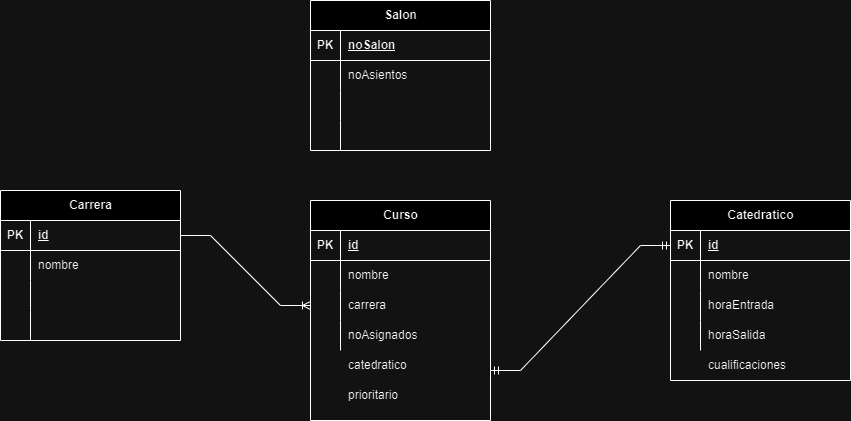

The diagram above was exported from draw.io. Its source (the exported page's mxGraphModel, read from the mxfile embedded in the PNG):
<mxGraphModel dx="1393" dy="758" grid="1" gridSize="10" guides="1" tooltips="1" connect="1" arrows="1" fold="1" page="1" pageScale="1" pageWidth="850" pageHeight="1100" math="0" shadow="0">
  <root>
    <mxCell id="0" />
    <mxCell id="1" parent="0" />
    <mxCell id="C6OWwZ4hGTSjg26LLjZ4-4" value="" style="edgeStyle=entityRelationEdgeStyle;fontSize=12;html=1;endArrow=ERoneToMany;rounded=0;entryX=0;entryY=0.5;entryDx=0;entryDy=0;exitX=1;exitY=0.5;exitDx=0;exitDy=0;" edge="1" parent="1" source="C6OWwZ4hGTSjg26LLjZ4-7" target="C6OWwZ4hGTSjg26LLjZ4-26">
      <mxGeometry width="100" height="100" relative="1" as="geometry">
        <mxPoint x="190" y="470" as="sourcePoint" />
        <mxPoint x="310" y="530" as="targetPoint" />
        <Array as="points">
          <mxPoint x="200" y="470" />
        </Array>
      </mxGeometry>
    </mxCell>
    <mxCell id="C6OWwZ4hGTSjg26LLjZ4-5" value="" style="edgeStyle=entityRelationEdgeStyle;fontSize=12;html=1;endArrow=ERmandOne;startArrow=ERmandOne;rounded=0;" edge="1" parent="1" target="C6OWwZ4hGTSjg26LLjZ4-35">
      <mxGeometry width="100" height="100" relative="1" as="geometry">
        <mxPoint x="500" y="580" as="sourcePoint" />
        <mxPoint x="670" y="430" as="targetPoint" />
        <Array as="points">
          <mxPoint x="500" y="580" />
        </Array>
      </mxGeometry>
    </mxCell>
    <mxCell id="C6OWwZ4hGTSjg26LLjZ4-6" value="Carrera" style="shape=table;startSize=30;container=1;collapsible=1;childLayout=tableLayout;fixedRows=1;rowLines=0;fontStyle=1;align=center;resizeLast=1;html=1;" vertex="1" parent="1">
      <mxGeometry x="10" y="400" width="180" height="150" as="geometry" />
    </mxCell>
    <mxCell id="C6OWwZ4hGTSjg26LLjZ4-7" value="" style="shape=tableRow;horizontal=0;startSize=0;swimlaneHead=0;swimlaneBody=0;fillColor=none;collapsible=0;dropTarget=0;points=[[0,0.5],[1,0.5]];portConstraint=eastwest;top=0;left=0;right=0;bottom=1;" vertex="1" parent="C6OWwZ4hGTSjg26LLjZ4-6">
      <mxGeometry y="30" width="180" height="30" as="geometry" />
    </mxCell>
    <mxCell id="C6OWwZ4hGTSjg26LLjZ4-8" value="PK" style="shape=partialRectangle;connectable=0;fillColor=none;top=0;left=0;bottom=0;right=0;fontStyle=1;overflow=hidden;whiteSpace=wrap;html=1;" vertex="1" parent="C6OWwZ4hGTSjg26LLjZ4-7">
      <mxGeometry width="30" height="30" as="geometry">
        <mxRectangle width="30" height="30" as="alternateBounds" />
      </mxGeometry>
    </mxCell>
    <mxCell id="C6OWwZ4hGTSjg26LLjZ4-9" value="id" style="shape=partialRectangle;connectable=0;fillColor=none;top=0;left=0;bottom=0;right=0;align=left;spacingLeft=6;fontStyle=5;overflow=hidden;whiteSpace=wrap;html=1;" vertex="1" parent="C6OWwZ4hGTSjg26LLjZ4-7">
      <mxGeometry x="30" width="150" height="30" as="geometry">
        <mxRectangle width="150" height="30" as="alternateBounds" />
      </mxGeometry>
    </mxCell>
    <mxCell id="C6OWwZ4hGTSjg26LLjZ4-10" value="" style="shape=tableRow;horizontal=0;startSize=0;swimlaneHead=0;swimlaneBody=0;fillColor=none;collapsible=0;dropTarget=0;points=[[0,0.5],[1,0.5]];portConstraint=eastwest;top=0;left=0;right=0;bottom=0;" vertex="1" parent="C6OWwZ4hGTSjg26LLjZ4-6">
      <mxGeometry y="60" width="180" height="30" as="geometry" />
    </mxCell>
    <mxCell id="C6OWwZ4hGTSjg26LLjZ4-11" value="" style="shape=partialRectangle;connectable=0;fillColor=none;top=0;left=0;bottom=0;right=0;editable=1;overflow=hidden;whiteSpace=wrap;html=1;" vertex="1" parent="C6OWwZ4hGTSjg26LLjZ4-10">
      <mxGeometry width="30" height="30" as="geometry">
        <mxRectangle width="30" height="30" as="alternateBounds" />
      </mxGeometry>
    </mxCell>
    <mxCell id="C6OWwZ4hGTSjg26LLjZ4-12" value="nombre" style="shape=partialRectangle;connectable=0;fillColor=none;top=0;left=0;bottom=0;right=0;align=left;spacingLeft=6;overflow=hidden;whiteSpace=wrap;html=1;" vertex="1" parent="C6OWwZ4hGTSjg26LLjZ4-10">
      <mxGeometry x="30" width="150" height="30" as="geometry">
        <mxRectangle width="150" height="30" as="alternateBounds" />
      </mxGeometry>
    </mxCell>
    <mxCell id="C6OWwZ4hGTSjg26LLjZ4-13" value="" style="shape=tableRow;horizontal=0;startSize=0;swimlaneHead=0;swimlaneBody=0;fillColor=none;collapsible=0;dropTarget=0;points=[[0,0.5],[1,0.5]];portConstraint=eastwest;top=0;left=0;right=0;bottom=0;" vertex="1" parent="C6OWwZ4hGTSjg26LLjZ4-6">
      <mxGeometry y="90" width="180" height="30" as="geometry" />
    </mxCell>
    <mxCell id="C6OWwZ4hGTSjg26LLjZ4-14" value="" style="shape=partialRectangle;connectable=0;fillColor=none;top=0;left=0;bottom=0;right=0;editable=1;overflow=hidden;whiteSpace=wrap;html=1;" vertex="1" parent="C6OWwZ4hGTSjg26LLjZ4-13">
      <mxGeometry width="30" height="30" as="geometry">
        <mxRectangle width="30" height="30" as="alternateBounds" />
      </mxGeometry>
    </mxCell>
    <mxCell id="C6OWwZ4hGTSjg26LLjZ4-15" value="" style="shape=partialRectangle;connectable=0;fillColor=none;top=0;left=0;bottom=0;right=0;align=left;spacingLeft=6;overflow=hidden;whiteSpace=wrap;html=1;" vertex="1" parent="C6OWwZ4hGTSjg26LLjZ4-13">
      <mxGeometry x="30" width="150" height="30" as="geometry">
        <mxRectangle width="150" height="30" as="alternateBounds" />
      </mxGeometry>
    </mxCell>
    <mxCell id="C6OWwZ4hGTSjg26LLjZ4-16" value="" style="shape=tableRow;horizontal=0;startSize=0;swimlaneHead=0;swimlaneBody=0;fillColor=none;collapsible=0;dropTarget=0;points=[[0,0.5],[1,0.5]];portConstraint=eastwest;top=0;left=0;right=0;bottom=0;" vertex="1" parent="C6OWwZ4hGTSjg26LLjZ4-6">
      <mxGeometry y="120" width="180" height="30" as="geometry" />
    </mxCell>
    <mxCell id="C6OWwZ4hGTSjg26LLjZ4-17" value="" style="shape=partialRectangle;connectable=0;fillColor=none;top=0;left=0;bottom=0;right=0;editable=1;overflow=hidden;whiteSpace=wrap;html=1;" vertex="1" parent="C6OWwZ4hGTSjg26LLjZ4-16">
      <mxGeometry width="30" height="30" as="geometry">
        <mxRectangle width="30" height="30" as="alternateBounds" />
      </mxGeometry>
    </mxCell>
    <mxCell id="C6OWwZ4hGTSjg26LLjZ4-18" value="" style="shape=partialRectangle;connectable=0;fillColor=none;top=0;left=0;bottom=0;right=0;align=left;spacingLeft=6;overflow=hidden;whiteSpace=wrap;html=1;" vertex="1" parent="C6OWwZ4hGTSjg26LLjZ4-16">
      <mxGeometry x="30" width="150" height="30" as="geometry">
        <mxRectangle width="150" height="30" as="alternateBounds" />
      </mxGeometry>
    </mxCell>
    <mxCell id="C6OWwZ4hGTSjg26LLjZ4-19" value="Curso" style="shape=table;startSize=30;container=1;collapsible=1;childLayout=tableLayout;fixedRows=1;rowLines=0;fontStyle=1;align=center;resizeLast=1;html=1;" vertex="1" parent="1">
      <mxGeometry x="320" y="410" width="180" height="220" as="geometry" />
    </mxCell>
    <mxCell id="C6OWwZ4hGTSjg26LLjZ4-20" value="" style="shape=tableRow;horizontal=0;startSize=0;swimlaneHead=0;swimlaneBody=0;fillColor=none;collapsible=0;dropTarget=0;points=[[0,0.5],[1,0.5]];portConstraint=eastwest;top=0;left=0;right=0;bottom=1;" vertex="1" parent="C6OWwZ4hGTSjg26LLjZ4-19">
      <mxGeometry y="30" width="180" height="30" as="geometry" />
    </mxCell>
    <mxCell id="C6OWwZ4hGTSjg26LLjZ4-21" value="PK" style="shape=partialRectangle;connectable=0;fillColor=none;top=0;left=0;bottom=0;right=0;fontStyle=1;overflow=hidden;whiteSpace=wrap;html=1;" vertex="1" parent="C6OWwZ4hGTSjg26LLjZ4-20">
      <mxGeometry width="30" height="30" as="geometry">
        <mxRectangle width="30" height="30" as="alternateBounds" />
      </mxGeometry>
    </mxCell>
    <mxCell id="C6OWwZ4hGTSjg26LLjZ4-22" value="id" style="shape=partialRectangle;connectable=0;fillColor=none;top=0;left=0;bottom=0;right=0;align=left;spacingLeft=6;fontStyle=5;overflow=hidden;whiteSpace=wrap;html=1;" vertex="1" parent="C6OWwZ4hGTSjg26LLjZ4-20">
      <mxGeometry x="30" width="150" height="30" as="geometry">
        <mxRectangle width="150" height="30" as="alternateBounds" />
      </mxGeometry>
    </mxCell>
    <mxCell id="C6OWwZ4hGTSjg26LLjZ4-23" value="" style="shape=tableRow;horizontal=0;startSize=0;swimlaneHead=0;swimlaneBody=0;fillColor=none;collapsible=0;dropTarget=0;points=[[0,0.5],[1,0.5]];portConstraint=eastwest;top=0;left=0;right=0;bottom=0;" vertex="1" parent="C6OWwZ4hGTSjg26LLjZ4-19">
      <mxGeometry y="60" width="180" height="30" as="geometry" />
    </mxCell>
    <mxCell id="C6OWwZ4hGTSjg26LLjZ4-24" value="" style="shape=partialRectangle;connectable=0;fillColor=none;top=0;left=0;bottom=0;right=0;editable=1;overflow=hidden;whiteSpace=wrap;html=1;" vertex="1" parent="C6OWwZ4hGTSjg26LLjZ4-23">
      <mxGeometry width="30" height="30" as="geometry">
        <mxRectangle width="30" height="30" as="alternateBounds" />
      </mxGeometry>
    </mxCell>
    <mxCell id="C6OWwZ4hGTSjg26LLjZ4-25" value="nombre" style="shape=partialRectangle;connectable=0;fillColor=none;top=0;left=0;bottom=0;right=0;align=left;spacingLeft=6;overflow=hidden;whiteSpace=wrap;html=1;" vertex="1" parent="C6OWwZ4hGTSjg26LLjZ4-23">
      <mxGeometry x="30" width="150" height="30" as="geometry">
        <mxRectangle width="150" height="30" as="alternateBounds" />
      </mxGeometry>
    </mxCell>
    <mxCell id="C6OWwZ4hGTSjg26LLjZ4-26" value="" style="shape=tableRow;horizontal=0;startSize=0;swimlaneHead=0;swimlaneBody=0;fillColor=none;collapsible=0;dropTarget=0;points=[[0,0.5],[1,0.5]];portConstraint=eastwest;top=0;left=0;right=0;bottom=0;" vertex="1" parent="C6OWwZ4hGTSjg26LLjZ4-19">
      <mxGeometry y="90" width="180" height="30" as="geometry" />
    </mxCell>
    <mxCell id="C6OWwZ4hGTSjg26LLjZ4-27" value="" style="shape=partialRectangle;connectable=0;fillColor=none;top=0;left=0;bottom=0;right=0;editable=1;overflow=hidden;whiteSpace=wrap;html=1;" vertex="1" parent="C6OWwZ4hGTSjg26LLjZ4-26">
      <mxGeometry width="30" height="30" as="geometry">
        <mxRectangle width="30" height="30" as="alternateBounds" />
      </mxGeometry>
    </mxCell>
    <mxCell id="C6OWwZ4hGTSjg26LLjZ4-28" value="carrera" style="shape=partialRectangle;connectable=0;fillColor=none;top=0;left=0;bottom=0;right=0;align=left;spacingLeft=6;overflow=hidden;whiteSpace=wrap;html=1;" vertex="1" parent="C6OWwZ4hGTSjg26LLjZ4-26">
      <mxGeometry x="30" width="150" height="30" as="geometry">
        <mxRectangle width="150" height="30" as="alternateBounds" />
      </mxGeometry>
    </mxCell>
    <mxCell id="C6OWwZ4hGTSjg26LLjZ4-29" value="" style="shape=tableRow;horizontal=0;startSize=0;swimlaneHead=0;swimlaneBody=0;fillColor=none;collapsible=0;dropTarget=0;points=[[0,0.5],[1,0.5]];portConstraint=eastwest;top=0;left=0;right=0;bottom=0;" vertex="1" parent="C6OWwZ4hGTSjg26LLjZ4-19">
      <mxGeometry y="120" width="180" height="30" as="geometry" />
    </mxCell>
    <mxCell id="C6OWwZ4hGTSjg26LLjZ4-30" value="" style="shape=partialRectangle;connectable=0;fillColor=none;top=0;left=0;bottom=0;right=0;editable=1;overflow=hidden;whiteSpace=wrap;html=1;" vertex="1" parent="C6OWwZ4hGTSjg26LLjZ4-29">
      <mxGeometry width="30" height="30" as="geometry">
        <mxRectangle width="30" height="30" as="alternateBounds" />
      </mxGeometry>
    </mxCell>
    <mxCell id="C6OWwZ4hGTSjg26LLjZ4-31" value="noAsignados" style="shape=partialRectangle;connectable=0;fillColor=none;top=0;left=0;bottom=0;right=0;align=left;spacingLeft=6;overflow=hidden;whiteSpace=wrap;html=1;" vertex="1" parent="C6OWwZ4hGTSjg26LLjZ4-29">
      <mxGeometry x="30" width="150" height="30" as="geometry">
        <mxRectangle width="150" height="30" as="alternateBounds" />
      </mxGeometry>
    </mxCell>
    <mxCell id="C6OWwZ4hGTSjg26LLjZ4-32" value="catedratico" style="shape=partialRectangle;connectable=0;fillColor=none;top=0;left=0;bottom=0;right=0;align=left;spacingLeft=6;overflow=hidden;whiteSpace=wrap;html=1;" vertex="1" parent="1">
      <mxGeometry x="350" y="560" width="150" height="30" as="geometry">
        <mxRectangle width="150" height="30" as="alternateBounds" />
      </mxGeometry>
    </mxCell>
    <mxCell id="C6OWwZ4hGTSjg26LLjZ4-33" value="prioritario" style="shape=partialRectangle;connectable=0;fillColor=none;top=0;left=0;bottom=0;right=0;align=left;spacingLeft=6;overflow=hidden;whiteSpace=wrap;html=1;" vertex="1" parent="1">
      <mxGeometry x="350" y="590" width="150" height="30" as="geometry">
        <mxRectangle width="150" height="30" as="alternateBounds" />
      </mxGeometry>
    </mxCell>
    <mxCell id="C6OWwZ4hGTSjg26LLjZ4-34" value="Catedratico" style="shape=table;startSize=30;container=1;collapsible=1;childLayout=tableLayout;fixedRows=1;rowLines=0;fontStyle=1;align=center;resizeLast=1;html=1;" vertex="1" parent="1">
      <mxGeometry x="680" y="410" width="180" height="180" as="geometry" />
    </mxCell>
    <mxCell id="C6OWwZ4hGTSjg26LLjZ4-35" value="" style="shape=tableRow;horizontal=0;startSize=0;swimlaneHead=0;swimlaneBody=0;fillColor=none;collapsible=0;dropTarget=0;points=[[0,0.5],[1,0.5]];portConstraint=eastwest;top=0;left=0;right=0;bottom=1;" vertex="1" parent="C6OWwZ4hGTSjg26LLjZ4-34">
      <mxGeometry y="30" width="180" height="30" as="geometry" />
    </mxCell>
    <mxCell id="C6OWwZ4hGTSjg26LLjZ4-36" value="PK" style="shape=partialRectangle;connectable=0;fillColor=none;top=0;left=0;bottom=0;right=0;fontStyle=1;overflow=hidden;whiteSpace=wrap;html=1;" vertex="1" parent="C6OWwZ4hGTSjg26LLjZ4-35">
      <mxGeometry width="30" height="30" as="geometry">
        <mxRectangle width="30" height="30" as="alternateBounds" />
      </mxGeometry>
    </mxCell>
    <mxCell id="C6OWwZ4hGTSjg26LLjZ4-37" value="id" style="shape=partialRectangle;connectable=0;fillColor=none;top=0;left=0;bottom=0;right=0;align=left;spacingLeft=6;fontStyle=5;overflow=hidden;whiteSpace=wrap;html=1;" vertex="1" parent="C6OWwZ4hGTSjg26LLjZ4-35">
      <mxGeometry x="30" width="150" height="30" as="geometry">
        <mxRectangle width="150" height="30" as="alternateBounds" />
      </mxGeometry>
    </mxCell>
    <mxCell id="C6OWwZ4hGTSjg26LLjZ4-38" value="" style="shape=tableRow;horizontal=0;startSize=0;swimlaneHead=0;swimlaneBody=0;fillColor=none;collapsible=0;dropTarget=0;points=[[0,0.5],[1,0.5]];portConstraint=eastwest;top=0;left=0;right=0;bottom=0;" vertex="1" parent="C6OWwZ4hGTSjg26LLjZ4-34">
      <mxGeometry y="60" width="180" height="30" as="geometry" />
    </mxCell>
    <mxCell id="C6OWwZ4hGTSjg26LLjZ4-39" value="" style="shape=partialRectangle;connectable=0;fillColor=none;top=0;left=0;bottom=0;right=0;editable=1;overflow=hidden;whiteSpace=wrap;html=1;" vertex="1" parent="C6OWwZ4hGTSjg26LLjZ4-38">
      <mxGeometry width="30" height="30" as="geometry">
        <mxRectangle width="30" height="30" as="alternateBounds" />
      </mxGeometry>
    </mxCell>
    <mxCell id="C6OWwZ4hGTSjg26LLjZ4-40" value="nombre" style="shape=partialRectangle;connectable=0;fillColor=none;top=0;left=0;bottom=0;right=0;align=left;spacingLeft=6;overflow=hidden;whiteSpace=wrap;html=1;" vertex="1" parent="C6OWwZ4hGTSjg26LLjZ4-38">
      <mxGeometry x="30" width="150" height="30" as="geometry">
        <mxRectangle width="150" height="30" as="alternateBounds" />
      </mxGeometry>
    </mxCell>
    <mxCell id="C6OWwZ4hGTSjg26LLjZ4-41" value="" style="shape=tableRow;horizontal=0;startSize=0;swimlaneHead=0;swimlaneBody=0;fillColor=none;collapsible=0;dropTarget=0;points=[[0,0.5],[1,0.5]];portConstraint=eastwest;top=0;left=0;right=0;bottom=0;" vertex="1" parent="C6OWwZ4hGTSjg26LLjZ4-34">
      <mxGeometry y="90" width="180" height="30" as="geometry" />
    </mxCell>
    <mxCell id="C6OWwZ4hGTSjg26LLjZ4-42" value="" style="shape=partialRectangle;connectable=0;fillColor=none;top=0;left=0;bottom=0;right=0;editable=1;overflow=hidden;whiteSpace=wrap;html=1;" vertex="1" parent="C6OWwZ4hGTSjg26LLjZ4-41">
      <mxGeometry width="30" height="30" as="geometry">
        <mxRectangle width="30" height="30" as="alternateBounds" />
      </mxGeometry>
    </mxCell>
    <mxCell id="C6OWwZ4hGTSjg26LLjZ4-43" value="horaEntrada" style="shape=partialRectangle;connectable=0;fillColor=none;top=0;left=0;bottom=0;right=0;align=left;spacingLeft=6;overflow=hidden;whiteSpace=wrap;html=1;" vertex="1" parent="C6OWwZ4hGTSjg26LLjZ4-41">
      <mxGeometry x="30" width="150" height="30" as="geometry">
        <mxRectangle width="150" height="30" as="alternateBounds" />
      </mxGeometry>
    </mxCell>
    <mxCell id="C6OWwZ4hGTSjg26LLjZ4-44" value="" style="shape=tableRow;horizontal=0;startSize=0;swimlaneHead=0;swimlaneBody=0;fillColor=none;collapsible=0;dropTarget=0;points=[[0,0.5],[1,0.5]];portConstraint=eastwest;top=0;left=0;right=0;bottom=0;" vertex="1" parent="C6OWwZ4hGTSjg26LLjZ4-34">
      <mxGeometry y="120" width="180" height="30" as="geometry" />
    </mxCell>
    <mxCell id="C6OWwZ4hGTSjg26LLjZ4-45" value="" style="shape=partialRectangle;connectable=0;fillColor=none;top=0;left=0;bottom=0;right=0;editable=1;overflow=hidden;whiteSpace=wrap;html=1;" vertex="1" parent="C6OWwZ4hGTSjg26LLjZ4-44">
      <mxGeometry width="30" height="30" as="geometry">
        <mxRectangle width="30" height="30" as="alternateBounds" />
      </mxGeometry>
    </mxCell>
    <mxCell id="C6OWwZ4hGTSjg26LLjZ4-46" value="horaSalida" style="shape=partialRectangle;connectable=0;fillColor=none;top=0;left=0;bottom=0;right=0;align=left;spacingLeft=6;overflow=hidden;whiteSpace=wrap;html=1;" vertex="1" parent="C6OWwZ4hGTSjg26LLjZ4-44">
      <mxGeometry x="30" width="150" height="30" as="geometry">
        <mxRectangle width="150" height="30" as="alternateBounds" />
      </mxGeometry>
    </mxCell>
    <mxCell id="C6OWwZ4hGTSjg26LLjZ4-47" value="cualificaciones" style="shape=partialRectangle;connectable=0;fillColor=none;top=0;left=0;bottom=0;right=0;align=left;spacingLeft=6;overflow=hidden;whiteSpace=wrap;html=1;" vertex="1" parent="1">
      <mxGeometry x="710" y="560" width="150" height="30" as="geometry">
        <mxRectangle width="150" height="30" as="alternateBounds" />
      </mxGeometry>
    </mxCell>
    <mxCell id="C6OWwZ4hGTSjg26LLjZ4-48" value="Salon" style="shape=table;startSize=30;container=1;collapsible=1;childLayout=tableLayout;fixedRows=1;rowLines=0;fontStyle=1;align=center;resizeLast=1;html=1;" vertex="1" parent="1">
      <mxGeometry x="320" y="210" width="180" height="150" as="geometry" />
    </mxCell>
    <mxCell id="C6OWwZ4hGTSjg26LLjZ4-49" value="" style="shape=tableRow;horizontal=0;startSize=0;swimlaneHead=0;swimlaneBody=0;fillColor=none;collapsible=0;dropTarget=0;points=[[0,0.5],[1,0.5]];portConstraint=eastwest;top=0;left=0;right=0;bottom=1;" vertex="1" parent="C6OWwZ4hGTSjg26LLjZ4-48">
      <mxGeometry y="30" width="180" height="30" as="geometry" />
    </mxCell>
    <mxCell id="C6OWwZ4hGTSjg26LLjZ4-50" value="PK" style="shape=partialRectangle;connectable=0;fillColor=none;top=0;left=0;bottom=0;right=0;fontStyle=1;overflow=hidden;whiteSpace=wrap;html=1;" vertex="1" parent="C6OWwZ4hGTSjg26LLjZ4-49">
      <mxGeometry width="30" height="30" as="geometry">
        <mxRectangle width="30" height="30" as="alternateBounds" />
      </mxGeometry>
    </mxCell>
    <mxCell id="C6OWwZ4hGTSjg26LLjZ4-51" value="noSalon" style="shape=partialRectangle;connectable=0;fillColor=none;top=0;left=0;bottom=0;right=0;align=left;spacingLeft=6;fontStyle=5;overflow=hidden;whiteSpace=wrap;html=1;" vertex="1" parent="C6OWwZ4hGTSjg26LLjZ4-49">
      <mxGeometry x="30" width="150" height="30" as="geometry">
        <mxRectangle width="150" height="30" as="alternateBounds" />
      </mxGeometry>
    </mxCell>
    <mxCell id="C6OWwZ4hGTSjg26LLjZ4-52" value="" style="shape=tableRow;horizontal=0;startSize=0;swimlaneHead=0;swimlaneBody=0;fillColor=none;collapsible=0;dropTarget=0;points=[[0,0.5],[1,0.5]];portConstraint=eastwest;top=0;left=0;right=0;bottom=0;" vertex="1" parent="C6OWwZ4hGTSjg26LLjZ4-48">
      <mxGeometry y="60" width="180" height="30" as="geometry" />
    </mxCell>
    <mxCell id="C6OWwZ4hGTSjg26LLjZ4-53" value="" style="shape=partialRectangle;connectable=0;fillColor=none;top=0;left=0;bottom=0;right=0;editable=1;overflow=hidden;whiteSpace=wrap;html=1;" vertex="1" parent="C6OWwZ4hGTSjg26LLjZ4-52">
      <mxGeometry width="30" height="30" as="geometry">
        <mxRectangle width="30" height="30" as="alternateBounds" />
      </mxGeometry>
    </mxCell>
    <mxCell id="C6OWwZ4hGTSjg26LLjZ4-54" value="noAsientos" style="shape=partialRectangle;connectable=0;fillColor=none;top=0;left=0;bottom=0;right=0;align=left;spacingLeft=6;overflow=hidden;whiteSpace=wrap;html=1;" vertex="1" parent="C6OWwZ4hGTSjg26LLjZ4-52">
      <mxGeometry x="30" width="150" height="30" as="geometry">
        <mxRectangle width="150" height="30" as="alternateBounds" />
      </mxGeometry>
    </mxCell>
    <mxCell id="C6OWwZ4hGTSjg26LLjZ4-55" value="" style="shape=tableRow;horizontal=0;startSize=0;swimlaneHead=0;swimlaneBody=0;fillColor=none;collapsible=0;dropTarget=0;points=[[0,0.5],[1,0.5]];portConstraint=eastwest;top=0;left=0;right=0;bottom=0;" vertex="1" parent="C6OWwZ4hGTSjg26LLjZ4-48">
      <mxGeometry y="90" width="180" height="30" as="geometry" />
    </mxCell>
    <mxCell id="C6OWwZ4hGTSjg26LLjZ4-56" value="" style="shape=partialRectangle;connectable=0;fillColor=none;top=0;left=0;bottom=0;right=0;editable=1;overflow=hidden;whiteSpace=wrap;html=1;" vertex="1" parent="C6OWwZ4hGTSjg26LLjZ4-55">
      <mxGeometry width="30" height="30" as="geometry">
        <mxRectangle width="30" height="30" as="alternateBounds" />
      </mxGeometry>
    </mxCell>
    <mxCell id="C6OWwZ4hGTSjg26LLjZ4-57" value="" style="shape=partialRectangle;connectable=0;fillColor=none;top=0;left=0;bottom=0;right=0;align=left;spacingLeft=6;overflow=hidden;whiteSpace=wrap;html=1;" vertex="1" parent="C6OWwZ4hGTSjg26LLjZ4-55">
      <mxGeometry x="30" width="150" height="30" as="geometry">
        <mxRectangle width="150" height="30" as="alternateBounds" />
      </mxGeometry>
    </mxCell>
    <mxCell id="C6OWwZ4hGTSjg26LLjZ4-58" value="" style="shape=tableRow;horizontal=0;startSize=0;swimlaneHead=0;swimlaneBody=0;fillColor=none;collapsible=0;dropTarget=0;points=[[0,0.5],[1,0.5]];portConstraint=eastwest;top=0;left=0;right=0;bottom=0;" vertex="1" parent="C6OWwZ4hGTSjg26LLjZ4-48">
      <mxGeometry y="120" width="180" height="30" as="geometry" />
    </mxCell>
    <mxCell id="C6OWwZ4hGTSjg26LLjZ4-59" value="" style="shape=partialRectangle;connectable=0;fillColor=none;top=0;left=0;bottom=0;right=0;editable=1;overflow=hidden;whiteSpace=wrap;html=1;" vertex="1" parent="C6OWwZ4hGTSjg26LLjZ4-58">
      <mxGeometry width="30" height="30" as="geometry">
        <mxRectangle width="30" height="30" as="alternateBounds" />
      </mxGeometry>
    </mxCell>
    <mxCell id="C6OWwZ4hGTSjg26LLjZ4-60" value="" style="shape=partialRectangle;connectable=0;fillColor=none;top=0;left=0;bottom=0;right=0;align=left;spacingLeft=6;overflow=hidden;whiteSpace=wrap;html=1;" vertex="1" parent="C6OWwZ4hGTSjg26LLjZ4-58">
      <mxGeometry x="30" width="150" height="30" as="geometry">
        <mxRectangle width="150" height="30" as="alternateBounds" />
      </mxGeometry>
    </mxCell>
  </root>
</mxGraphModel>